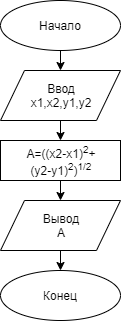

The diagram above was exported from draw.io. Its source (the exported page's mxGraphModel, read from the mxfile embedded in the PNG):
<mxGraphModel dx="446" dy="689" grid="1" gridSize="10" guides="1" tooltips="1" connect="1" arrows="1" fold="1" page="1" pageScale="1" pageWidth="827" pageHeight="1169" background="none" math="0" shadow="0">
  <root>
    <mxCell id="0" />
    <mxCell id="1" parent="0" />
    <mxCell id="57JGBcqhkAUqgNZwy5J1-117" value="Начало" style="ellipse;whiteSpace=wrap;html=1;" vertex="1" parent="1">
      <mxGeometry x="10" y="10" width="120" height="50" as="geometry" />
    </mxCell>
    <mxCell id="57JGBcqhkAUqgNZwy5J1-118" value="Ввод&lt;br&gt;x1,x2,y1,y2" style="shape=parallelogram;perimeter=parallelogramPerimeter;whiteSpace=wrap;html=1;" vertex="1" parent="1">
      <mxGeometry x="10" y="80" width="120" height="50" as="geometry" />
    </mxCell>
    <mxCell id="57JGBcqhkAUqgNZwy5J1-119" value="A=((x2-x1)&lt;sup&gt;2&lt;/sup&gt;+&lt;br&gt;(y2-y1)&lt;sup&gt;2&lt;/sup&gt;)&lt;sup&gt;1/2&lt;/sup&gt;" style="rounded=0;whiteSpace=wrap;html=1;" vertex="1" parent="1">
      <mxGeometry x="10" y="150" width="120" height="40" as="geometry" />
    </mxCell>
    <mxCell id="57JGBcqhkAUqgNZwy5J1-120" value="Вывод&lt;br&gt;A" style="shape=parallelogram;perimeter=parallelogramPerimeter;whiteSpace=wrap;html=1;" vertex="1" parent="1">
      <mxGeometry x="10" y="210" width="120" height="50" as="geometry" />
    </mxCell>
    <mxCell id="57JGBcqhkAUqgNZwy5J1-121" value="Конец" style="ellipse;whiteSpace=wrap;html=1;" vertex="1" parent="1">
      <mxGeometry x="10" y="280" width="120" height="50" as="geometry" />
    </mxCell>
    <mxCell id="57JGBcqhkAUqgNZwy5J1-122" value="" style="endArrow=classic;html=1;entryX=0.5;entryY=0;entryDx=0;entryDy=0;" edge="1" parent="1" source="57JGBcqhkAUqgNZwy5J1-117" target="57JGBcqhkAUqgNZwy5J1-118">
      <mxGeometry width="50" height="50" relative="1" as="geometry">
        <mxPoint x="230" y="260" as="sourcePoint" />
        <mxPoint x="69" y="80" as="targetPoint" />
      </mxGeometry>
    </mxCell>
    <mxCell id="57JGBcqhkAUqgNZwy5J1-123" value="" style="endArrow=classic;html=1;entryX=0.5;entryY=0;entryDx=0;entryDy=0;" edge="1" parent="1">
      <mxGeometry width="50" height="50" relative="1" as="geometry">
        <mxPoint x="70" y="130" as="sourcePoint" />
        <mxPoint x="70" y="150" as="targetPoint" />
      </mxGeometry>
    </mxCell>
    <mxCell id="57JGBcqhkAUqgNZwy5J1-124" value="" style="endArrow=classic;html=1;entryX=0.5;entryY=0;entryDx=0;entryDy=0;" edge="1" parent="1">
      <mxGeometry width="50" height="50" relative="1" as="geometry">
        <mxPoint x="70" y="190" as="sourcePoint" />
        <mxPoint x="70" y="210" as="targetPoint" />
      </mxGeometry>
    </mxCell>
    <mxCell id="57JGBcqhkAUqgNZwy5J1-125" value="" style="endArrow=classic;html=1;entryX=0.5;entryY=0;entryDx=0;entryDy=0;" edge="1" parent="1">
      <mxGeometry width="50" height="50" relative="1" as="geometry">
        <mxPoint x="70" y="260" as="sourcePoint" />
        <mxPoint x="70" y="280" as="targetPoint" />
      </mxGeometry>
    </mxCell>
  </root>
</mxGraphModel>